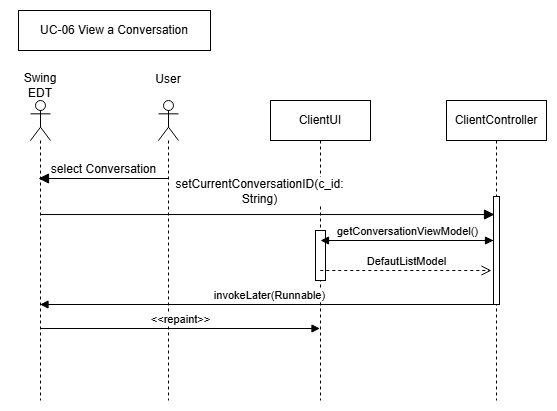

The diagram above was exported from draw.io. Its source (the exported page's mxGraphModel, read from the mxfile embedded in the PNG):
<mxGraphModel dx="691" dy="836" grid="1" gridSize="10" guides="1" tooltips="1" connect="1" arrows="1" fold="1" page="1" pageScale="1" pageWidth="850" pageHeight="1100" math="0" shadow="0">
  <root>
    <mxCell id="0" />
    <mxCell id="1" parent="0" />
    <mxCell id="poe151BsJmuShynO5HPU-1" parent="1" style="shape=umlLifeline;perimeter=lifelinePerimeter;whiteSpace=wrap;html=1;container=1;dropTarget=0;collapsible=0;recursiveResize=0;outlineConnect=0;portConstraint=eastwest;newEdgeStyle={&quot;curved&quot;:0,&quot;rounded&quot;:0};participant=umlActor;size=40;" value="" vertex="1">
      <mxGeometry height="300" width="20" x="198" y="120" as="geometry" />
    </mxCell>
    <mxCell id="poe151BsJmuShynO5HPU-2" parent="1" style="shape=umlLifeline;perimeter=lifelinePerimeter;whiteSpace=wrap;html=1;container=1;dropTarget=0;collapsible=0;recursiveResize=0;outlineConnect=0;portConstraint=eastwest;newEdgeStyle={&quot;curved&quot;:0,&quot;rounded&quot;:0};" value="ClientUI" vertex="1">
      <mxGeometry height="300" width="100" x="310" y="120" as="geometry" />
    </mxCell>
    <mxCell id="IJxy2HjFLybDG_Mkfbf5-1" parent="poe151BsJmuShynO5HPU-2" style="html=1;points=[[0,0,0,0,5],[0,1,0,0,-5],[1,0,0,0,5],[1,1,0,0,-5]];perimeter=orthogonalPerimeter;outlineConnect=0;targetShapes=umlLifeline;portConstraint=eastwest;newEdgeStyle={&quot;curved&quot;:0,&quot;rounded&quot;:0};" value="" vertex="1">
      <mxGeometry height="50" width="10" x="45" y="130" as="geometry" />
    </mxCell>
    <mxCell id="poe151BsJmuShynO5HPU-4" parent="1" style="shape=umlLifeline;perimeter=lifelinePerimeter;whiteSpace=wrap;html=1;container=1;dropTarget=0;collapsible=0;recursiveResize=0;outlineConnect=0;portConstraint=eastwest;newEdgeStyle={&quot;curved&quot;:0,&quot;rounded&quot;:0};" value="ClientController" vertex="1">
      <mxGeometry height="300" width="100" x="486" y="120" as="geometry" />
    </mxCell>
    <mxCell id="poe151BsJmuShynO5HPU-10" edge="1" parent="1" style="html=1;verticalAlign=bottom;endArrow=block;curved=0;rounded=0;fontSize=12;startSize=8;endSize=8;" value="select Conversation">
      <mxGeometry relative="1" width="80" x="-0.0028" as="geometry">
        <mxPoint as="offset" />
        <mxPoint x="208.01" y="198" as="sourcePoint" />
        <mxPoint x="77.99717948717951" y="198" as="targetPoint" />
      </mxGeometry>
    </mxCell>
    <mxCell id="poe151BsJmuShynO5HPU-11" parent="1" style="rounded=0;whiteSpace=wrap;html=1;" value="UC-06 View a Conversation" vertex="1">
      <mxGeometry height="40" width="192" x="58" y="30" as="geometry" />
    </mxCell>
    <mxCell id="poe151BsJmuShynO5HPU-14" edge="1" parent="1" source="ZJE9Y9DvrTqJTBqJcNiB-1" style="html=1;verticalAlign=bottom;endArrow=block;curved=0;rounded=0;fontSize=12;startSize=8;endSize=8;entryX=0.167;entryY=0.167;entryDx=0;entryDy=0;entryPerimeter=0;" target="poe151BsJmuShynO5HPU-5" value="&lt;span id=&quot;docs-internal-guid-3a87af4a-7fff-a436-32e5-b99e9e0e820f&quot;&gt;&lt;span style=&quot;font-size: 9pt; font-family: Arial, sans-serif; background-color: transparent; font-variant-numeric: normal; font-variant-east-asian: normal; font-variant-alternates: normal; font-variant-position: normal; font-variant-emoji: normal; vertical-align: baseline; white-space: pre-wrap;&quot;&gt;setCurrentConversationID(c_id: String)&lt;/span&gt;&lt;/span&gt;">
      <mxGeometry relative="1" width="80" x="-0.038" y="6" as="geometry">
        <mxPoint as="offset" />
        <mxPoint x="359.9999999999999" y="234" as="sourcePoint" />
        <mxPoint x="530" y="234" as="targetPoint" />
      </mxGeometry>
    </mxCell>
    <mxCell id="ZJE9Y9DvrTqJTBqJcNiB-1" parent="1" style="shape=umlLifeline;perimeter=lifelinePerimeter;whiteSpace=wrap;html=1;container=1;dropTarget=0;collapsible=0;recursiveResize=0;outlineConnect=0;portConstraint=eastwest;newEdgeStyle={&quot;curved&quot;:0,&quot;rounded&quot;:0};participant=umlActor;" value="" vertex="1">
      <mxGeometry height="300" width="20" x="70" y="120" as="geometry" />
    </mxCell>
    <mxCell id="ZEho7pVDdrg9S5OWm0Tv-1" parent="1" style="text;html=1;whiteSpace=wrap;strokeColor=none;fillColor=none;align=center;verticalAlign=middle;rounded=0;" value="Swing EDT" vertex="1">
      <mxGeometry height="30" width="60" x="50" y="90" as="geometry" />
    </mxCell>
    <mxCell id="ZEho7pVDdrg9S5OWm0Tv-2" parent="1" style="text;html=1;whiteSpace=wrap;strokeColor=none;fillColor=none;align=center;verticalAlign=middle;rounded=0;" value="User" vertex="1">
      <mxGeometry height="30" width="60" x="178" y="84" as="geometry" />
    </mxCell>
    <mxCell id="I4C50qMTtSt8BGQMdtOd-1" edge="1" parent="1" source="poe151BsJmuShynO5HPU-5" style="html=1;verticalAlign=bottom;endArrow=block;curved=0;rounded=0;" value="getConversationViewModel()">
      <mxGeometry relative="1" width="80" x="-0.002" as="geometry">
        <mxPoint as="offset" />
        <mxPoint x="530" y="260" as="sourcePoint" />
        <mxPoint x="360" y="260" as="targetPoint" />
      </mxGeometry>
    </mxCell>
    <mxCell id="I4C50qMTtSt8BGQMdtOd-2" edge="1" parent="1" style="html=1;verticalAlign=bottom;endArrow=open;dashed=1;endSize=8;curved=0;rounded=0;" value="DefautListModel">
      <mxGeometry relative="1" x="-0.0009" as="geometry">
        <mxPoint as="offset" />
        <Array as="points" />
        <mxPoint x="359.81034482758605" y="290" as="sourcePoint" />
        <mxPoint x="531" y="290" as="targetPoint" />
      </mxGeometry>
    </mxCell>
    <mxCell id="I4C50qMTtSt8BGQMdtOd-3" edge="1" parent="1" style="html=1;verticalAlign=bottom;endArrow=block;curved=0;rounded=0;" target="ZJE9Y9DvrTqJTBqJcNiB-1" value="invokeLater(Runnable)">
      <mxGeometry relative="1" width="80" as="geometry">
        <mxPoint x="539" y="324" as="sourcePoint" />
        <mxPoint x="88.92857142857144" y="324" as="targetPoint" />
      </mxGeometry>
    </mxCell>
    <mxCell id="I4C50qMTtSt8BGQMdtOd-6" edge="1" parent="1" style="html=1;verticalAlign=bottom;endArrow=block;curved=0;rounded=0;" target="poe151BsJmuShynO5HPU-2" value="&amp;lt;&amp;lt;repaint&amp;gt;&amp;gt;">
      <mxGeometry relative="1" width="80" as="geometry">
        <mxPoint x="80" y="348" as="sourcePoint" />
        <mxPoint x="207.5" y="348" as="targetPoint" />
      </mxGeometry>
    </mxCell>
    <mxCell id="3ApGG5R_1mCp9j0jmWFJ-1" edge="1" parent="1" style="html=1;verticalAlign=bottom;endArrow=block;curved=0;rounded=0;" target="poe151BsJmuShynO5HPU-5" value="">
      <mxGeometry relative="1" width="80" x="-0.002" as="geometry">
        <mxPoint as="offset" />
        <mxPoint x="530" y="260" as="sourcePoint" />
        <mxPoint x="360" y="260" as="targetPoint" />
      </mxGeometry>
    </mxCell>
    <mxCell id="poe151BsJmuShynO5HPU-5" parent="1" style="html=1;points=[[0,0,0,0,5],[0,1,0,0,-5],[1,0,0,0,5],[1,1,0,0,-5]];perimeter=orthogonalPerimeter;outlineConnect=0;targetShapes=umlLifeline;portConstraint=eastwest;newEdgeStyle={&quot;curved&quot;:0,&quot;rounded&quot;:0};" value="" vertex="1">
      <mxGeometry height="108" width="6" x="533" y="216" as="geometry" />
    </mxCell>
  </root>
</mxGraphModel>